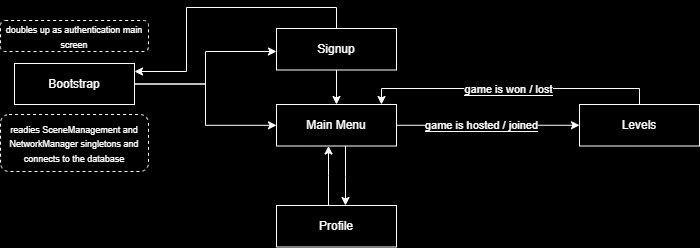

The diagram above was exported from draw.io. Its source (the exported page's mxGraphModel, read from the mxfile embedded in the PNG):
<mxGraphModel dx="1009" dy="542" grid="0" gridSize="10" guides="1" tooltips="1" connect="1" arrows="1" fold="1" page="1" pageScale="1" pageWidth="1169" pageHeight="827" background="#000000" math="0" shadow="0">
  <root>
    <mxCell id="0" />
    <mxCell id="1" parent="0" />
    <mxCell id="3dxzYWaM0gJ9vp6uzsTR-26" style="edgeStyle=orthogonalEdgeStyle;rounded=0;orthogonalLoop=1;jettySize=auto;html=1;strokeColor=#FFFFFF;" edge="1" parent="1" source="3dxzYWaM0gJ9vp6uzsTR-2" target="3dxzYWaM0gJ9vp6uzsTR-25">
      <mxGeometry relative="1" as="geometry">
        <Array as="points">
          <mxPoint x="508" y="285" />
          <mxPoint x="508" y="285" />
        </Array>
      </mxGeometry>
    </mxCell>
    <mxCell id="3dxzYWaM0gJ9vp6uzsTR-34" style="edgeStyle=orthogonalEdgeStyle;rounded=0;orthogonalLoop=1;jettySize=auto;html=1;strokeColor=#FFFFFF;" edge="1" parent="1" source="3dxzYWaM0gJ9vp6uzsTR-2" target="3dxzYWaM0gJ9vp6uzsTR-33">
      <mxGeometry relative="1" as="geometry" />
    </mxCell>
    <mxCell id="3dxzYWaM0gJ9vp6uzsTR-35" value="&lt;span style=&quot;background-color: rgb(0, 0, 0);&quot;&gt;&lt;font color=&quot;#ffffff&quot;&gt;game is hosted / joined&lt;/font&gt;&lt;/span&gt;" style="edgeLabel;html=1;align=center;verticalAlign=middle;resizable=0;points=[];" vertex="1" connectable="0" parent="3dxzYWaM0gJ9vp6uzsTR-34">
      <mxGeometry x="-0.1797" y="2" relative="1" as="geometry">
        <mxPoint x="9" y="2" as="offset" />
      </mxGeometry>
    </mxCell>
    <mxCell id="3dxzYWaM0gJ9vp6uzsTR-2" value="&lt;font color=&quot;#ffffff&quot;&gt;Main Menu&lt;/font&gt;" style="rounded=0;whiteSpace=wrap;html=1;fillColor=none;strokeColor=#FFFFFF;" vertex="1" parent="1">
      <mxGeometry x="439" y="213" width="120" height="41.5" as="geometry" />
    </mxCell>
    <mxCell id="3dxzYWaM0gJ9vp6uzsTR-23" style="edgeStyle=orthogonalEdgeStyle;rounded=0;orthogonalLoop=1;jettySize=auto;html=1;strokeColor=#FFFFFF;" edge="1" parent="1" source="3dxzYWaM0gJ9vp6uzsTR-13" target="3dxzYWaM0gJ9vp6uzsTR-2">
      <mxGeometry relative="1" as="geometry" />
    </mxCell>
    <mxCell id="3dxzYWaM0gJ9vp6uzsTR-28" style="edgeStyle=orthogonalEdgeStyle;rounded=0;orthogonalLoop=1;jettySize=auto;html=1;strokeColor=#FFFFFF;" edge="1" parent="1" source="3dxzYWaM0gJ9vp6uzsTR-13" target="3dxzYWaM0gJ9vp6uzsTR-27">
      <mxGeometry relative="1" as="geometry">
        <Array as="points">
          <mxPoint x="368" y="193" />
          <mxPoint x="368" y="160" />
        </Array>
      </mxGeometry>
    </mxCell>
    <mxCell id="3dxzYWaM0gJ9vp6uzsTR-13" value="&lt;font color=&quot;#ffffff&quot;&gt;Bootstrap&lt;/font&gt;" style="whiteSpace=wrap;html=1;fillColor=none;strokeColor=#FFFFFF;rounded=0;" vertex="1" parent="1">
      <mxGeometry x="177" y="172" width="120" height="41" as="geometry" />
    </mxCell>
    <mxCell id="3dxzYWaM0gJ9vp6uzsTR-21" value="&lt;font style=&quot;font-size: 9px;&quot; color=&quot;#ffffff&quot;&gt;readies SceneManagement and NetworkManager singletons and connects to the database&lt;/font&gt;" style="rounded=1;whiteSpace=wrap;html=1;fillColor=#000000;strokeColor=#FFFFFF;dashed=1;" vertex="1" parent="1">
      <mxGeometry x="163" y="223" width="148" height="57" as="geometry" />
    </mxCell>
    <mxCell id="3dxzYWaM0gJ9vp6uzsTR-22" value="&lt;font style=&quot;font-size: 9px;&quot; color=&quot;#ffffff&quot;&gt;doubles up as authentication main screen&lt;/font&gt;" style="rounded=1;whiteSpace=wrap;html=1;fillColor=#000000;strokeColor=#FFFFFF;dashed=1;" vertex="1" parent="1">
      <mxGeometry x="163" y="129" width="148" height="31" as="geometry" />
    </mxCell>
    <mxCell id="3dxzYWaM0gJ9vp6uzsTR-29" style="edgeStyle=orthogonalEdgeStyle;rounded=0;orthogonalLoop=1;jettySize=auto;html=1;strokeColor=#FFFFFF;" edge="1" parent="1" source="3dxzYWaM0gJ9vp6uzsTR-25" target="3dxzYWaM0gJ9vp6uzsTR-2">
      <mxGeometry relative="1" as="geometry">
        <Array as="points">
          <mxPoint x="491" y="284" />
          <mxPoint x="491" y="284" />
        </Array>
      </mxGeometry>
    </mxCell>
    <mxCell id="3dxzYWaM0gJ9vp6uzsTR-25" value="&lt;font color=&quot;#ffffff&quot;&gt;Profile&lt;/font&gt;" style="rounded=0;whiteSpace=wrap;html=1;fillColor=none;strokeColor=#FFFFFF;" vertex="1" parent="1">
      <mxGeometry x="439" y="314" width="120" height="41.5" as="geometry" />
    </mxCell>
    <mxCell id="3dxzYWaM0gJ9vp6uzsTR-30" style="edgeStyle=orthogonalEdgeStyle;rounded=0;orthogonalLoop=1;jettySize=auto;html=1;strokeColor=#FFFFFF;" edge="1" parent="1" source="3dxzYWaM0gJ9vp6uzsTR-27" target="3dxzYWaM0gJ9vp6uzsTR-2">
      <mxGeometry relative="1" as="geometry" />
    </mxCell>
    <mxCell id="3dxzYWaM0gJ9vp6uzsTR-32" style="edgeStyle=orthogonalEdgeStyle;rounded=0;orthogonalLoop=1;jettySize=auto;html=1;strokeColor=#FFFFFF;" edge="1" parent="1" source="3dxzYWaM0gJ9vp6uzsTR-27" target="3dxzYWaM0gJ9vp6uzsTR-13">
      <mxGeometry relative="1" as="geometry">
        <Array as="points">
          <mxPoint x="499" y="116" />
          <mxPoint x="349" y="116" />
          <mxPoint x="349" y="180" />
        </Array>
      </mxGeometry>
    </mxCell>
    <mxCell id="3dxzYWaM0gJ9vp6uzsTR-27" value="&lt;font color=&quot;#ffffff&quot;&gt;Signup&lt;/font&gt;" style="rounded=0;whiteSpace=wrap;html=1;fillColor=none;strokeColor=#FFFFFF;" vertex="1" parent="1">
      <mxGeometry x="439" y="137" width="120" height="41.5" as="geometry" />
    </mxCell>
    <mxCell id="3dxzYWaM0gJ9vp6uzsTR-38" style="edgeStyle=orthogonalEdgeStyle;rounded=0;orthogonalLoop=1;jettySize=auto;html=1;strokeColor=#FFFFFF;" edge="1" parent="1" source="3dxzYWaM0gJ9vp6uzsTR-33" target="3dxzYWaM0gJ9vp6uzsTR-2">
      <mxGeometry relative="1" as="geometry">
        <Array as="points">
          <mxPoint x="802" y="197" />
          <mxPoint x="544" y="197" />
        </Array>
      </mxGeometry>
    </mxCell>
    <mxCell id="3dxzYWaM0gJ9vp6uzsTR-39" value="&lt;span style=&quot;background-color: rgb(0, 0, 0);&quot;&gt;&lt;font color=&quot;#ffffff&quot;&gt;game is won / lost&lt;/font&gt;&lt;/span&gt;" style="edgeLabel;html=1;align=center;verticalAlign=middle;resizable=0;points=[];" vertex="1" connectable="0" parent="3dxzYWaM0gJ9vp6uzsTR-38">
      <mxGeometry x="0.149" y="4" relative="1" as="geometry">
        <mxPoint x="19" y="-4" as="offset" />
      </mxGeometry>
    </mxCell>
    <mxCell id="3dxzYWaM0gJ9vp6uzsTR-33" value="&lt;font color=&quot;#ffffff&quot;&gt;Levels&lt;/font&gt;" style="rounded=0;whiteSpace=wrap;html=1;fillColor=none;strokeColor=#FFFFFF;" vertex="1" parent="1">
      <mxGeometry x="742" y="213" width="120" height="41.5" as="geometry" />
    </mxCell>
  </root>
</mxGraphModel>